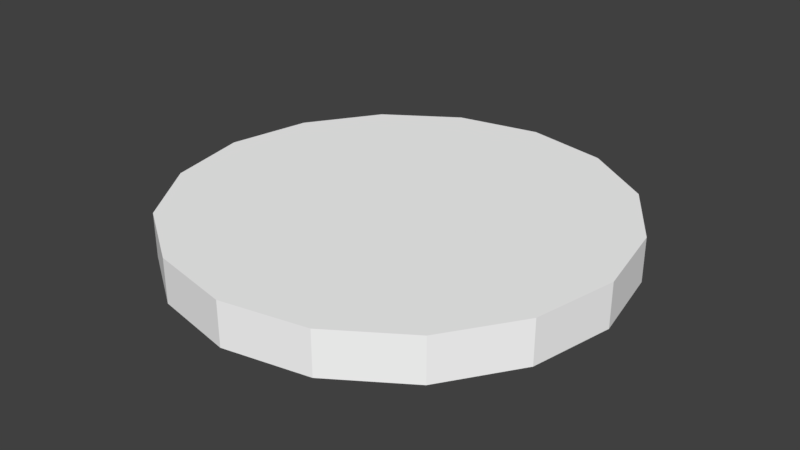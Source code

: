 # Source: sky7.blend  (saved by Blender 3.3.6; exported with 4.5.12 LTS)
import bpy
from mathutils import Matrix  # noqa: F401  (used for matrix-valued properties, if any)

bpy.ops.wm.read_factory_settings(use_empty=True)
scene = bpy.context.scene
scene.name = 'Scene'

# ---- collections
col_collection_1 = bpy.data.collections.new('Collection 1'); scene.collection.children.link(col_collection_1)

# ---- materials (node trees are filled in below, after node groups)
mat_misc_clouds7top = bpy.data.materials.new('misc_clouds7top')
mat_misc_clouds7top.alpha_threshold = 0.0
mat_misc_clouds7top.use_transparent_shadow = False
mat_misc_clouds7top.diffuse_color = (1.0, 1.0, 1.0, 1.0)
mat_misc_clouds7top.roughness = 0.5
mat_misc_clouds7 = bpy.data.materials.new('misc_clouds7')
mat_misc_clouds7.alpha_threshold = 0.0
mat_misc_clouds7.use_transparent_shadow = False
mat_misc_clouds7.diffuse_color = (1.0, 1.0, 1.0, 1.0)
mat_misc_clouds7.roughness = 0.5

# ---- material node trees

# ---- world
world_world = bpy.data.worlds.new('World'); scene.world = world_world
world_world.color = (0.05088, 0.05088, 0.05088)
world_world.use_sun_shadow = False
world_world.sun_shadow_jitter_overblur = 0.0
world_world.cycles.sampling_method = 'MANUAL'

# ---- meshes
me_sky7_pmd0_mesh = bpy.data.meshes.new('sky7.PMD0.mesh')
me_sky7_pmd0_mesh.from_pydata([(2250.0, -3.927, 421.0), (495.2, -0.8643, 421.0), (457.3, 188.5, 421.0), (2078.0, 856.4, 421.0), (1594.0, 1588.0, 421.0), (350.8, 349.6, 421.0), (190.1, 456.7, 421.0), (863.7, 2075.0, 421.0), (0.8643, 495.2, 421.0), (3.927, 2250.0, 421.0), (-1594.0, -1588.0, 421.0), (-2078.0, -856.4, 421.0), (-457.3, -188.5, 421.0), (-350.8, -349.6, 421.0), (-188.5, 457.3, 421.0), (-856.4, 2078.0, 421.0), (-1588.0, 1594.0, 421.0), (-349.6, 350.8, 421.0), (-456.7, 190.1, 421.0), (-2075.0, 863.7, 421.0), (-495.2, 0.8643, 421.0), (-2250.0, 3.927, 421.0), (1588.0, -1594.0, 421.0), (856.4, -2078.0, 421.0), (188.5, -457.3, 421.0), (349.6, -350.8, 421.0), (456.7, -190.1, 421.0), (-0.8643, -495.2, 421.0), (-190.1, -456.7, 421.0), (-863.7, -2075.0, 421.0), (-3.927, -2250.0, 421.0), (2075.0, -863.7, 421.0), (2078.0, 856.4, -26.67), (457.3, 188.5, -26.67), (495.2, -0.8643, -26.67), (2250.0, -3.927, -26.67), (863.7, 2075.0, -26.67), (190.1, 456.7, -26.67), (350.8, 349.6, -26.67), (1594.0, 1588.0, -26.67), (3.927, 2250.0, -26.67), (0.8643, 495.2, -26.67), (-350.8, -349.6, -26.67), (-457.3, -188.5, -26.67), (-2078.0, -856.4, -26.67), (-1594.0, -1588.0, -26.67), (-856.4, 2078.0, -26.67), (-188.5, 457.3, -26.67), (-2075.0, 863.7, -26.67), (-456.7, 190.1, -26.67), (-349.6, 350.8, -26.67), (-1588.0, 1594.0, -26.67), (-2250.0, 3.927, -26.67), (-495.2, 0.8643, -26.67), (349.6, -350.8, -26.67), (188.5, -457.3, -26.67), (856.4, -2078.0, -26.67), (1588.0, -1594.0, -26.67), (-190.1, -456.7, -26.67), (-0.8643, -495.2, -26.67), (456.7, -190.1, -26.67), (-863.7, -2075.0, -26.67), (-3.927, -2250.0, -26.67), (2075.0, -863.7, -26.67)], [], [(3, 0, 1, 2), (7, 4, 5, 6), (9, 7, 6, 8), (13, 10, 11, 12), (15, 9, 8, 14), (19, 16, 17, 18), (21, 19, 18, 20), (5, 4, 3, 2), (25, 22, 23, 24), (20, 1, 26, 25, 24, 27, 28, 13, 12), (11, 21, 20, 12), (29, 10, 13, 28), (30, 29, 28, 27), (17, 16, 15, 14), (23, 30, 27, 24), (31, 22, 25, 26), (0, 31, 26, 1), (5, 2, 1, 20, 18, 17, 14, 8, 6), (35, 32, 33, 34), (39, 36, 37, 38), (36, 40, 41, 37), (45, 42, 43, 44), (40, 46, 47, 41), (51, 48, 49, 50), (48, 52, 53, 49), (39, 38, 33, 32), (57, 54, 55, 56), (34, 53, 43, 42, 58, 59, 55, 54, 60), (52, 44, 43, 53), (45, 61, 58, 42), (61, 62, 59, 58), (51, 50, 47, 46), (62, 56, 55, 59), (57, 63, 60, 54), (63, 35, 34, 60), (33, 38, 37, 41, 47, 50, 49, 53, 34), (35, 63, 31, 0), (52, 48, 19, 21), (32, 35, 0, 3), (63, 57, 22, 31), (45, 44, 11, 10), (44, 52, 21, 11), (39, 32, 3, 4), (36, 39, 4, 7), (40, 36, 7, 9), (61, 45, 10, 29), (46, 40, 9, 15), (62, 61, 29, 30), (56, 62, 30, 23), (57, 56, 23, 22), (51, 46, 15, 16), (48, 51, 16, 19)])
me_sky7_pmd0_mesh.polygons.foreach_set('material_index', [0, 0, 0, 0, 0, 0, 0, 0, 0, 0, 0, 0, 0, 0, 0, 0, 0, 0, 0, 0, 0, 0, 0, 0, 0, 0, 0, 0, 0, 0, 0, 0, 0, 0, 0, 0, 1, 1, 1, 1, 1, 1, 1, 1, 1, 1, 1, 1, 1, 1, 1, 1])
_uv = me_sky7_pmd0_mesh.uv_layers.new(name='UVMap')
_uv.uv.foreach_set('vector', [0.08457, 0.6107, 0.008929, 0.9941, 0.79, 0.9962, 0.8056, 0.9127, 0.6143, 0.08093, 0.296, 0.2923, 0.8493, 0.847, 0.915, 0.8033, 0.9968, 0.008221, 0.6143, 0.08093, 0.915, 0.8033, 0.9979, 0.7907, 0.8493, 0.847, 0.296, 0.2923, 0.08457, 0.6107, 0.8056, 0.9127, 0.08457, 0.6107, 0.008929, 0.9941, 0.79, 0.9962, 0.8056, 0.9127, 0.6143, 0.08093, 0.296, 0.2923, 0.8493, 0.847, 0.915, 0.8033, 0.9968, 0.008221, 0.6143, 0.08093, 0.915, 0.8033, 0.9979, 0.7907, 0.8493, 0.847, 0.296, 0.2923, 0.08457, 0.6107, 0.8056, 0.9127, 0.8493, 0.847, 0.296, 0.2923, 0.08457, 0.6107, 0.8056, 0.9127, 0.8666, 0.9146, 0.9722, 0.9146, 0.9681, 0.8944, 0.9567, 0.8773, 0.9396, 0.8659, 0.9194, 0.8618, 0.8992, 0.8659, 0.8821, 0.8773, 0.8707, 0.8944, 0.08457, 0.6107, 0.008929, 0.9941, 0.79, 0.9962, 0.8056, 0.9127, 0.6143, 0.08093, 0.296, 0.2923, 0.8493, 0.847, 0.915, 0.8033, 0.9968, 0.008221, 0.6143, 0.08093, 0.915, 0.8033, 0.9979, 0.7907, 0.8493, 0.847, 0.296, 0.2923, 0.08457, 0.6107, 0.8056, 0.9127, 0.08457, 0.6107, 0.008929, 0.9941, 0.79, 0.9962, 0.8056, 0.9127, 0.6143, 0.08093, 0.296, 0.2923, 0.8493, 0.847, 0.915, 0.8033, 0.9968, 0.008221, 0.6143, 0.08093, 0.915, 0.8033, 0.9979, 0.7907, 0.9567, 0.9519, 0.9681, 0.9348, 0.9722, 0.9146, 0.8666, 0.9146, 0.8707, 0.9348, 0.8821, 0.9519, 0.8992, 0.9633, 0.9194, 0.9674, 0.9396, 0.9633, 0.8266, 0.9997, 0.8398, 0.9325, 0.9661, 0.9854, 0.9634, 1.0, 0.8769, 0.8768, 0.9326, 0.8397, 0.9853, 0.9663, 0.9738, 0.9739, 0.9326, 0.8397, 0.9996, 0.827, 0.9998, 0.964, 0.9853, 0.9663, 0.8769, 0.8768, 0.9738, 0.9739, 0.9661, 0.9854, 0.8398, 0.9325, 0.8266, 0.9997, 0.8398, 0.9325, 0.9661, 0.9854, 0.9634, 1.0, 0.8769, 0.8768, 0.9326, 0.8397, 0.9853, 0.9663, 0.9738, 0.9739, 0.9326, 0.8397, 0.9996, 0.827, 0.9998, 0.964, 0.9853, 0.9663, 0.8769, 0.8768, 0.9738, 0.9739, 0.9661, 0.9854, 0.8398, 0.9325, 0.8769, 0.8768, 0.9738, 0.9739, 0.9661, 0.9854, 0.8398, 0.9325, 0.9953, 0.9857, 0.9768, 0.9857, 0.9775, 0.9822, 0.9795, 0.9792, 0.9825, 0.9772, 0.9861, 0.9765, 0.9896, 0.9772, 0.9926, 0.9792, 0.9946, 0.9822, 0.8266, 0.9997, 0.8398, 0.9325, 0.9661, 0.9854, 0.9634, 1.0, 0.8769, 0.8768, 0.9326, 0.8397, 0.9853, 0.9663, 0.9738, 0.9739, 0.9326, 0.8397, 0.9996, 0.827, 0.9998, 0.964, 0.9853, 0.9663, 0.8769, 0.8768, 0.9738, 0.9739, 0.9661, 0.9854, 0.8398, 0.9325, 0.8266, 0.9997, 0.8398, 0.9325, 0.9661, 0.9854, 0.9634, 1.0, 0.8769, 0.8768, 0.9326, 0.8397, 0.9853, 0.9663, 0.9738, 0.9739, 0.9326, 0.8397, 0.9996, 0.827, 0.9998, 0.964, 0.9853, 0.9663, 0.9946, 0.9893, 0.9926, 0.9923, 0.9896, 0.9943, 0.9861, 0.995, 0.9825, 0.9943, 0.9795, 0.9923, 0.9775, 0.9893, 0.9768, 0.9857, 0.9953, 0.9857, 0.5, 0.0, 0.9958, 0.0, 0.9958, 0.5, 0.5, 0.5, 0.004227, 0.0, 0.5, 0.0, 0.5, 0.5, 0.004227, 0.5, 0.004227, 0.0, 0.5, 0.0, 0.5, 0.5, 0.004227, 0.5, 0.9958, 0.0, 0.5, 0.0, 0.5, 0.5, 0.9958, 0.5, 1.0, 0.5, 0.5, 0.5, 0.5, 1.0, 1.0, 1.0, 0.5, 0.5, 0.0, 0.5, 0.0, 1.0, 0.5, 1.0, 0.6667, 0.5, 1.0, 0.5, 1.0, 1.0, 0.6667, 1.0, 0.3333, 0.5, 0.6667, 0.5, 0.6667, 1.0, 0.3333, 1.0, 0.0, 0.5, 0.3333, 0.5, 0.3333, 1.0, 0.0, 1.0, 0.3333, 0.5, 0.0, 0.5, 0.0, 1.0, 0.3333, 1.0, 0.5, 0.0, 0.004227, 0.0, 0.004227, 0.5, 0.5, 0.5, 0.6667, 0.5, 0.3333, 0.5, 0.3333, 1.0, 0.6667, 1.0, 1.0, 0.5, 0.6667, 0.5, 0.6667, 1.0, 1.0, 1.0, 0.5, 0.0, 0.004227, 0.0, 0.004227, 0.5, 0.5, 0.5, 0.9958, 0.0, 0.5, 0.0, 0.5, 0.5, 0.9958, 0.5, 0.5, 0.0, 0.9958, 0.0, 0.9958, 0.5, 0.5, 0.5])
me_sky7_pmd0_mesh.materials.append(mat_misc_clouds7top)
me_sky7_pmd0_mesh.materials.append(mat_misc_clouds7)
me_sky7_pmd0_mesh.use_remesh_preserve_volume = False
me_sky7_pmd0_mesh.use_remesh_preserve_attributes = False
me_sky7_pmd0_mesh.use_mirror_vertex_groups = False
me_sky7_pmd0_mesh.update()

# ---- objects
ob_sky7_pmd0 = bpy.data.objects.new('sky7.PMD0', me_sky7_pmd0_mesh)

# ---- transforms, parenting, visibility, modifiers, constraints
ob_sky7_pmd0.location = (0.0, 0.0, 0.0)
ob_sky7_pmd0.lineart.crease_threshold = 0.0

# ---- collection membership
col_collection_1.objects.link(ob_sky7_pmd0)

# ---- scene / render settings (as saved in the file)
scene.frame_start = 1; scene.frame_end = 250; scene.frame_set(1)
scene.render.engine = 'BLENDER_EEVEE_NEXT'
scene.render.resolution_percentage = 50
scene.render.dither_intensity = 0.0
scene.cycles.use_denoising = False
scene.cycles.samples = 128
scene.cycles.sampling_pattern = 'TABULATED_SOBOL'
scene.cycles.use_adaptive_sampling = False
scene.cycles.use_light_tree = False
scene.cycles.blur_glossy = 0.0
scene.cycles.sample_clamp_indirect = 0.0
scene.view_settings.view_transform = 'Standard'
bpy.context.view_layer.update()

# ---- added for rendering (the .blend has no active camera and no usable light): camera, sun
cam_auto = bpy.data.cameras.new('AutoCamera')
cam_auto.lens = 50.0
cam_auto.sensor_width = 36.0
cam_auto.clip_end = 103591.0
ob_auto_camera = bpy.data.objects.new('AutoCamera', cam_auto)
scene.collection.objects.link(ob_auto_camera)
ob_auto_camera.location = (5902.63, -7083.15, 4919.26)
ob_auto_camera.rotation_euler = (1.09748, -7.21219e-08, 0.694738)
scene.camera = ob_auto_camera
light_auto_sun = bpy.data.lights.new('AutoSun', 'SUN')
light_auto_sun.energy = 3.0
light_auto_sun.angle = 0.0523599
ob_auto_sun = bpy.data.objects.new('AutoSun', light_auto_sun)
scene.collection.objects.link(ob_auto_sun)
ob_auto_sun.rotation_euler = (0.872665, 0.174533, 0.523599)
bpy.context.view_layer.update()
